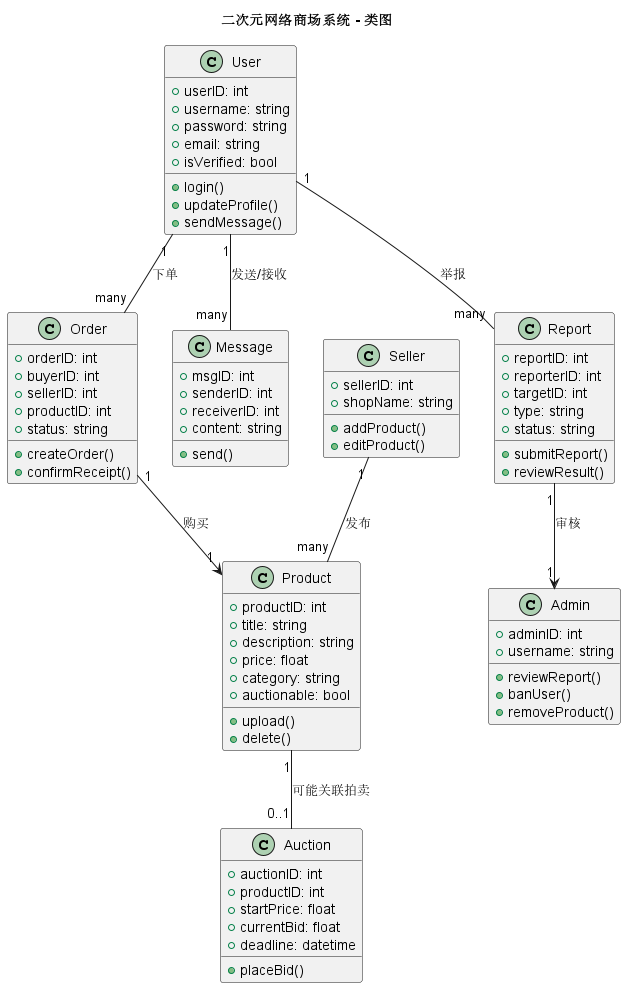

The diagram above was rendered by PlantUML. Its source (embedded in the PNG):
@startuml 二次元网络商场系统 - 类图
title 二次元网络商场系统 - 类图

'-------------------
' 定义主要类
'-------------------
class User {
    +userID: int
    +username: string
    +password: string
    +email: string
    +isVerified: bool
    +login()
    +updateProfile()
    +sendMessage()
}

class Seller {
    +sellerID: int
    +shopName: string
    +addProduct()
    +editProduct()
}

class Product {
    +productID: int
    +title: string
    +description: string
    +price: float
    +category: string
    +auctionable: bool
    +upload()
    +delete()
}

class Order {
    +orderID: int
    +buyerID: int
    +sellerID: int
    +productID: int
    +status: string
    +createOrder()
    +confirmReceipt()
}

class Auction {
    +auctionID: int
    +productID: int
    +startPrice: float
    +currentBid: float
    +deadline: datetime
    +placeBid()
}

class Message {
    +msgID: int
    +senderID: int
    +receiverID: int
    +content: string
    +send()
}

class Report {
    +reportID: int
    +reporterID: int
    +targetID: int
    +type: string
    +status: string
    +submitReport()
    +reviewResult()
}

class Admin {
    +adminID: int
    +username: string
    +reviewReport()
    +banUser()
    +removeProduct()
}

'-------------------
' 定义关系
'-------------------
User "1" -- "many" Order : 下单
Seller "1" -- "many" Product : 发布
Order "1" --> "1" Product : 购买
Product "1" -- "0..1" Auction : 可能关联拍卖
User "1" -- "many" Message : 发送/接收
User "1" -- "many" Report : 举报
Report "1" --> "1" Admin : 审核

@enduml